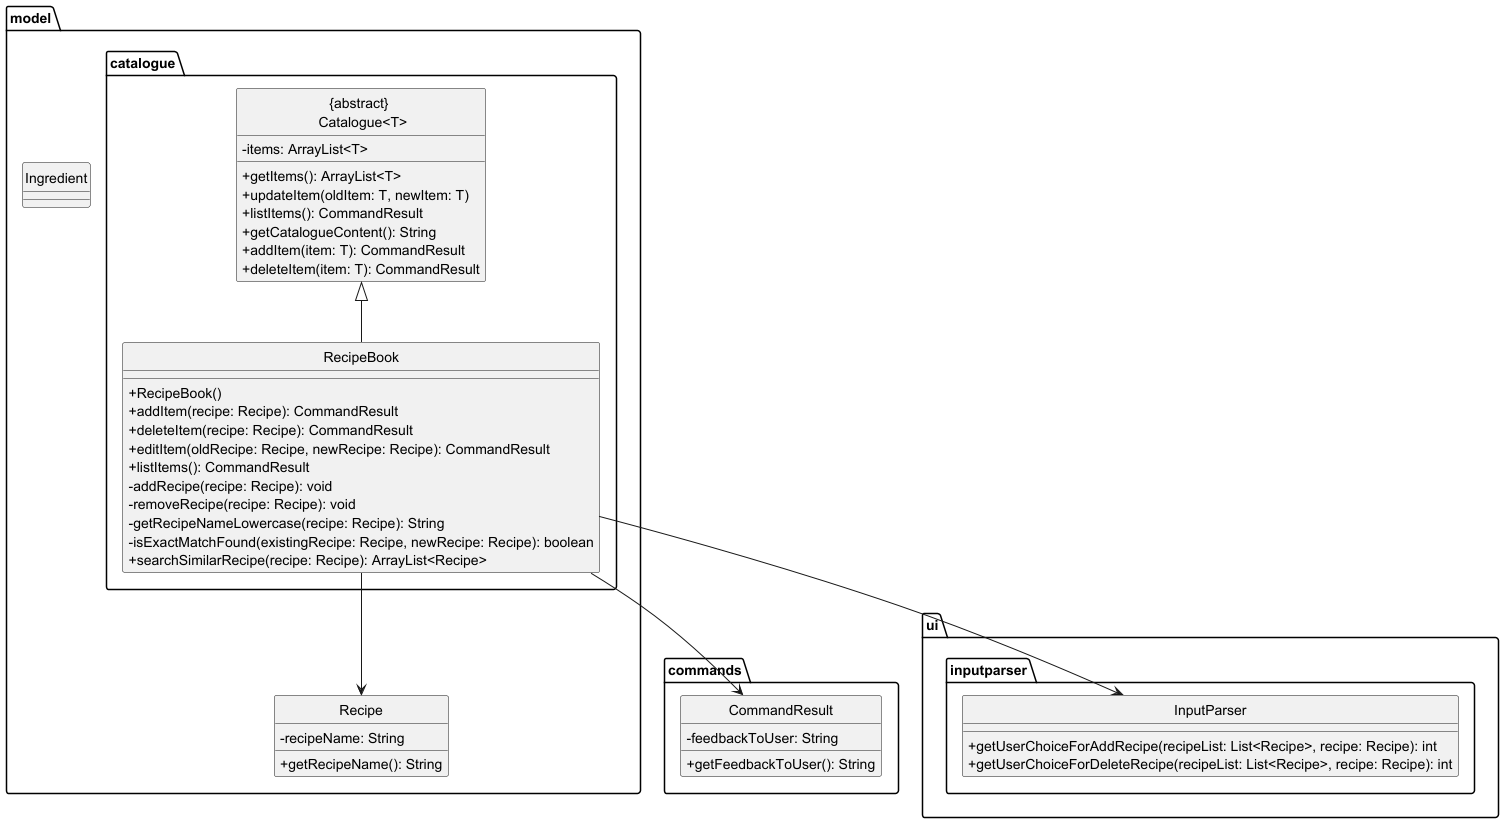

The diagram above was rendered by PlantUML. Its source (embedded in the PNG):
@startuml
hide circle
skinparam classAttributeIconSize 0

package model.catalogue {

    class "{abstract} \n Catalogue<T>" {
        - items: ArrayList<T>
        + getItems(): ArrayList<T>
        + updateItem(oldItem: T, newItem: T)
        + listItems(): CommandResult
        + getCatalogueContent(): String
        + addItem(item: T): CommandResult
        + deleteItem(item: T): CommandResult
    }

    class RecipeBook {
        + RecipeBook()
        + addItem(recipe: Recipe): CommandResult
        + deleteItem(recipe: Recipe): CommandResult
        + editItem(oldRecipe: Recipe, newRecipe: Recipe): CommandResult
        + listItems(): CommandResult
        - addRecipe(recipe: Recipe): void
        - removeRecipe(recipe: Recipe): void
        - getRecipeNameLowercase(recipe: Recipe): String
        - isExactMatchFound(existingRecipe: Recipe, newRecipe: Recipe): boolean
        + searchSimilarRecipe(recipe: Recipe): ArrayList<Recipe>
    }

    "{abstract} \n Catalogue<T>" <|-- RecipeBook
}

package model {
    class Recipe {
        - recipeName: String
        + getRecipeName(): String
    }

    class Ingredient
}

package commands {
    class CommandResult {
        - feedbackToUser: String
        + getFeedbackToUser(): String
    }
}

package ui.inputparser {
    class InputParser {
        + getUserChoiceForAddRecipe(recipeList: List<Recipe>, recipe: Recipe): int
        + getUserChoiceForDeleteRecipe(recipeList: List<Recipe>, recipe: Recipe): int
    }
}

RecipeBook --> Recipe
RecipeBook --> CommandResult
RecipeBook --> InputParser

@enduml